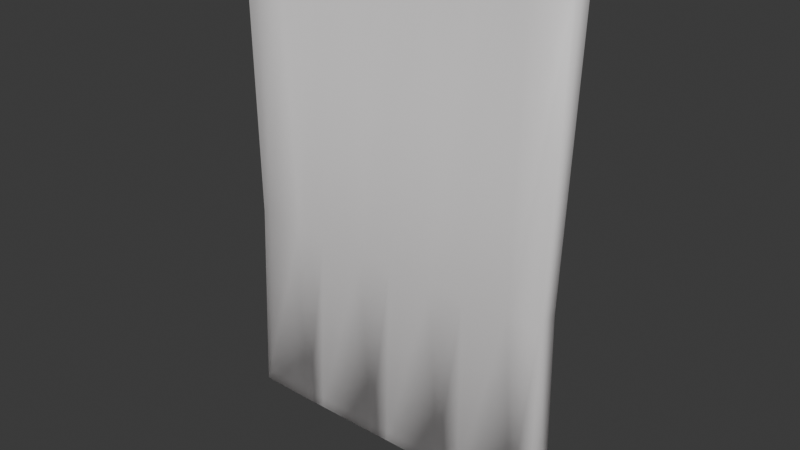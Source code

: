 # Source: den_curtain_spread.blend  (saved by Blender 5.0.119; exported with 4.5.12 LTS)
import bpy
from mathutils import Matrix  # noqa: F401  (used for matrix-valued properties, if any)

bpy.ops.wm.read_factory_settings(use_empty=True)
scene = bpy.context.scene
scene.name = 'Scene'

# ---- collections
col_collection = bpy.data.collections.new('Collection'); scene.collection.children.link(col_collection)

# ---- materials (node trees are filled in below, after node groups)
mat_material_009 = bpy.data.materials.new('Material.009')

# ---- material node trees
mat_material_009.use_nodes = True; mat_material_009.node_tree.nodes.clear()
_N = mat_material_009.node_tree.nodes; _L = mat_material_009.node_tree.links
n0 = _N.new('ShaderNodeBsdfPrincipled'); n0.name = 'Principled BSDF'; n0.location = (-200, 100)
n0.inputs[0].default_value = (1.0, 0.9763, 0.9763, 1.0)
n0.inputs[4].default_value = 0.7
n1 = _N.new('ShaderNodeOutputMaterial'); n1.name = 'Material Output'; n1.location = (200, 100)
_L.new(n0.outputs[0], n1.inputs[0])
n1.is_active_output = True

# ---- world
world_world = bpy.data.worlds.new('World'); scene.world = world_world
world_world.use_nodes = True; world_world.node_tree.nodes.clear()
_N = world_world.node_tree.nodes; _L = world_world.node_tree.links
n0 = _N.new('ShaderNodeOutputWorld'); n0.name = 'World Output'; n0.location = (200, 100)
n1 = _N.new('ShaderNodeBackground'); n1.name = 'Background'; n1.location = (-200, 100)
n1.inputs[0].default_value = (0.05088, 0.05088, 0.05088, 1.0)
_L.new(n1.outputs[0], n0.inputs[0])
n0.is_active_output = True
world_world.color = (0.05088, 0.05088, 0.05088)
world_world.sun_shadow_jitter_overblur = 0.0

# ---- meshes
me_plane_009 = bpy.data.meshes.new('Plane.009')
me_plane_009.from_pydata([(-1.0, 0.0, -1.433), (1.0, 0.0, -1.433), (-1.0, 0.0575, 1.341), (1.0, 0.0575, 1.341), (-0.75, 0.1383, -1.577), (-0.5, 0.0, -1.433), (-0.25, 0.1383, -1.577), (2.98e-08, 0.0, -1.433), (0.25, 0.1383, -1.577), (0.5, 0.0, -1.433), (0.75, 0.1383, -1.577), (0.75, 0.05311, 1.368), (0.5, 0.0575, 1.341), (0.25, 0.05311, 1.368), (-2.98e-08, 0.0575, 1.341), (-0.25, 0.05311, 1.368), (-0.5, 0.0575, 1.341), (-0.75, 0.05311, 1.368), (-0.9584, 0.02998, -0.2897), (0.9584, 0.02998, -0.2897), (-0.7188, 0.09414, -0.346), (-0.4792, 0.02998, -0.2897), (-0.2396, 0.09414, -0.346), (0.0, 0.02998, -0.2897), (0.2396, 0.09414, -0.346), (0.4792, 0.02998, -0.2897), (0.7188, 0.09414, -0.346)], [], [(26, 19, 3, 11), (18, 20, 17, 2), (20, 21, 16, 17), (21, 22, 15, 16), (22, 23, 14, 15), (23, 24, 13, 14), (24, 25, 12, 13), (25, 26, 11, 12), (9, 10, 26, 25), (8, 9, 25, 24), (7, 8, 24, 23), (6, 7, 23, 22), (5, 6, 22, 21), (4, 5, 21, 20), (0, 4, 20, 18), (10, 1, 19, 26)])
me_plane_009.polygons.foreach_set('use_smooth', [True] * 16)
_uv = me_plane_009.uv_layers.new(name='UVMap')
_uv.uv.foreach_set('vector', [0.875, 0.5, 1.0, 0.5, 1.0, 1.0, 0.875, 1.0, 0.0, 0.5, 0.125, 0.5, 0.125, 1.0, 0.0, 1.0, 0.125, 0.5, 0.25, 0.5, 0.25, 1.0, 0.125, 1.0, 0.25, 0.5, 0.375, 0.5, 0.375, 1.0, 0.25, 1.0, 0.375, 0.5, 0.5, 0.5, 0.5, 1.0, 0.375, 1.0, 0.5, 0.5, 0.625, 0.5, 0.625, 1.0, 0.5, 1.0, 0.625, 0.5, 0.75, 0.5, 0.75, 1.0, 0.625, 1.0, 0.75, 0.5, 0.875, 0.5, 0.875, 1.0, 0.75, 1.0, 0.75, 0.0, 0.875, 0.0, 0.875, 0.5, 0.75, 0.5, 0.625, 0.0, 0.75, 0.0, 0.75, 0.5, 0.625, 0.5, 0.5, 0.0, 0.625, 0.0, 0.625, 0.5, 0.5, 0.5, 0.375, 0.0, 0.5, 0.0, 0.5, 0.5, 0.375, 0.5, 0.25, 0.0, 0.375, 0.0, 0.375, 0.5, 0.25, 0.5, 0.125, 0.0, 0.25, 0.0, 0.25, 0.5, 0.125, 0.5, 0.0, 0.0, 0.125, 0.0, 0.125, 0.5, 0.0, 0.5, 0.875, 0.0, 1.0, 0.0, 1.0, 0.5, 0.875, 0.5])
me_plane_009.materials.append(mat_material_009)
me_plane_009.update()

# ---- objects
ob_plane_008 = bpy.data.objects.new('Plane.008', me_plane_009)

# ---- transforms, parenting, visibility, modifiers, constraints
ob_plane_008.location = (0.0, 0.0, 1.569)
_m = ob_plane_008.modifiers.new('Solidify', 'SOLIDIFY')
_m.thickness = -0.1

# ---- collection membership
col_collection.objects.link(ob_plane_008)

# ---- scene / render settings (as saved in the file)
scene.frame_start = 1; scene.frame_end = 24; scene.frame_set(10)
scene.render.engine = 'BLENDER_EEVEE_NEXT'
scene.render.bake_bias = 0.0
scene.render.bake_samples = 0
scene.cycles.sampling_pattern = 'TABULATED_SOBOL'
scene.eevee.use_volume_custom_range = False
bpy.context.view_layer.update()

# ---- added for rendering (the .blend has no active camera and no usable light): camera, sun
cam_auto = bpy.data.cameras.new('AutoCamera')
cam_auto.lens = 50.0
cam_auto.sensor_width = 36.0
cam_auto.clip_end = 1000.0
ob_auto_camera = bpy.data.objects.new('AutoCamera', cam_auto)
scene.collection.objects.link(ob_auto_camera)
ob_auto_camera.location = (3.30134, -3.94248, 4.10518)
ob_auto_camera.rotation_euler = (1.09748, -7.21219e-08, 0.694738)
scene.camera = ob_auto_camera
light_auto_sun = bpy.data.lights.new('AutoSun', 'SUN')
light_auto_sun.energy = 3.0
light_auto_sun.angle = 0.0523599
ob_auto_sun = bpy.data.objects.new('AutoSun', light_auto_sun)
scene.collection.objects.link(ob_auto_sun)
ob_auto_sun.rotation_euler = (0.872665, 0.174533, 0.523599)
bpy.context.view_layer.update()
